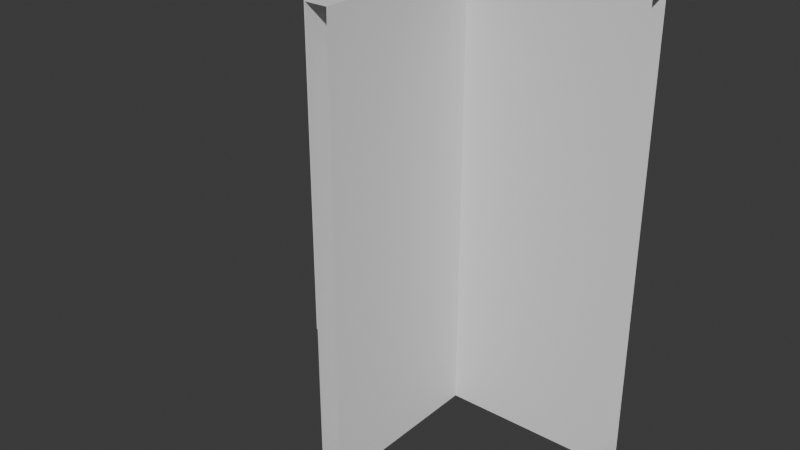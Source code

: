 # Source: t_wall.blend  (saved by Blender 5.0.119; exported with 4.5.12 LTS)
import bpy
from mathutils import Matrix  # noqa: F401  (used for matrix-valued properties, if any)

bpy.ops.wm.read_factory_settings(use_empty=True)
scene = bpy.context.scene
scene.name = 'Scene'

# ---- collections
col_collection = bpy.data.collections.new('Collection'); scene.collection.children.link(col_collection)

# ---- world
world_world = bpy.data.worlds.new('World'); scene.world = world_world
world_world.use_nodes = True; world_world.node_tree.nodes.clear()
_N = world_world.node_tree.nodes; _L = world_world.node_tree.links
n0 = _N.new('ShaderNodeOutputWorld'); n0.name = 'World Output'; n0.location = (200, 100)
n1 = _N.new('ShaderNodeBackground'); n1.name = 'Background'; n1.location = (-200, 100)
n1.inputs[0].default_value = (0.05088, 0.05088, 0.05088, 1.0)
_L.new(n1.outputs[0], n0.inputs[0])
n0.is_active_output = True
world_world.color = (0.05088, 0.05088, 0.05088)
world_world.sun_shadow_jitter_overblur = 0.0

# ---- meshes
me_cube_001 = bpy.data.meshes.new('Cube.001')
me_cube_001.from_pydata([(-2.5, -2.82, 6.409), (-2.817, -2.82, 6.409), (-2.817, -2.82, 0.2951), (-2.5, -2.82, 0.2951), (-2.817, -2.82, 3.754), (-2.817, -2.82, 2.954), (-2.5, -2.82, 3.754), (-2.5, -2.82, 2.954), (-2.817, -0.32, 2.352), (-2.817, -0.32, 4.352), (-2.5, -0.32, 2.352), (-2.5, -0.32, 4.352), (-2.5, -0.32, 6.409), (-2.817, -0.32, 6.409), (-2.5, -0.32, 0.3026), (-2.817, -0.32, 0.3026), (0.0, 0.0, 6.409), (0.0, -0.32, 6.409), (0.0, -0.32, 0.3101), (0.0, 0.0, 0.2951), (0.0, -0.32, 2.957), (0.0, -0.32, 3.757), (0.0, 0.0, 3.754), (0.0, 0.0, 2.954), (-2.5, -2.384e-07, 2.352), (-2.5, -2.384e-07, 4.352), (-2.5, -2.384e-07, 6.409), (-2.5, -2.384e-07, 0.2951), (-5.317, 0.0, 6.409), (-5.317, -0.32, 6.409), (-5.317, -0.32, 0.3101), (-5.317, 0.0, 0.2951), (-5.317, -0.32, 2.957), (-2.5, -2.82, -7.153e-07), (-2.5, -0.32, 0.007485), (-5.317, -0.32, 3.757), (0.0, -0.32, 0.01497), (0.0, 0.0, 0.0), (-2.5, -2.384e-07, 0.0), (-5.317, 0.0, 3.754), (-2.658, -2.82, 6.409), (-2.658, -0.3169, 6.408), (-2.658, -2.384e-07, 0.3019), (-2.658, -2.384e-07, 6.409), (-2.658, -2.384e-07, 4.355), (-2.658, -2.384e-07, 2.355), (-2.658, -2.384e-07, 0.006798), (-5.317, 0.0, 2.954), (-2.817, -2.384e-07, 2.352), (-2.817, -2.384e-07, 4.352), (-2.817, -2.384e-07, 6.409), (-2.817, -2.384e-07, 0.2951), (-2.817, -2.82, -7.153e-07), (-2.817, -0.32, 0.007485), (-5.317, -0.32, 0.01497), (-5.317, 0.0, 0.0), (-2.817, -2.384e-07, 0.0)], [], [(41, 13, 1, 40), (8, 15, 2, 5), (6, 7, 10, 11), (41, 40, 0, 12), (12, 0, 6, 11), (10, 7, 3, 14), (4, 9, 8, 5), (21, 17, 12, 11), (18, 20, 10, 14), (22, 23, 24, 25), (12, 17, 16, 26), (26, 16, 22, 25), (24, 23, 19, 27), (10, 20, 21, 11), (41, 12, 26, 43), (13, 50, 28, 29), (42, 45, 24, 27), (48, 51, 31, 47), (8, 9, 35, 32), (30, 15, 8, 32), (39, 49, 48, 47), (14, 34, 36, 18), (3, 33, 34, 14), (41, 43, 50, 13), (15, 30, 54, 53), (42, 51, 48, 45), (19, 37, 38, 27), (25, 24, 45, 44), (26, 25, 44, 43), (50, 49, 39, 28), (27, 38, 46, 42), (35, 9, 13, 29), (13, 9, 4, 1), (2, 15, 53, 52), (31, 51, 56, 55), (49, 44, 45, 48), (50, 43, 44, 49), (51, 42, 46, 56)])
_uv = me_cube_001.uv_layers.new(name='UVMap')
_uv.uv.foreach_set('vector', [0.7466, 0.625, 0.875, 0.625, 0.875, 0.75, 0.7514, 0.75, 0.4733, 0.125, 0.3964, 0.125, 0.3964, 0.0, 0.4733, 0.0, 0.5481, 0.0, 0.4733, 0.0, 0.4733, 0.125, 0.5481, 0.125, 0.7466, 0.625, 0.7514, 0.75, 0.875, 0.75, 0.875, 0.625, 0.625, 0.125, 0.625, 0.0, 0.5481, 0.0, 0.5481, 0.125, 0.4733, 0.125, 0.4733, 0.0, 0.3964, 0.0, 0.3964, 0.125, 0.5481, 0.0, 0.5481, 0.125, 0.4733, 0.125, 0.4733, 0.0, 0.549, 0.75, 0.625, 0.75, 0.625, 0.625, 0.549, 0.625, 0.3989, 0.75, 0.4749, 0.75, 0.4749, 0.625, 0.3989, 0.625, 0.5481, 0.0, 0.4733, 0.0, 0.4733, 0.125, 0.5481, 0.125, 0.625, 0.625, 0.625, 0.75, 0.875, 0.75, 0.875, 0.625, 0.625, 0.125, 0.625, 0.0, 0.5481, 0.0, 0.5481, 0.125, 0.4733, 0.125, 0.4733, 0.0, 0.3964, 0.0, 0.3964, 0.125, 0.4749, 0.625, 0.4749, 0.75, 0.549, 0.75, 0.549, 0.625, 0.7466, 0.625, 0.875, 0.625, 0.875, 0.625, 0.4256, 0.304, 0.625, 0.625, 0.875, 0.625, 0.875, 0.75, 0.625, 0.75, 0.1905, 0.06008, 0.2284, 0.06033, 0.4733, 0.125, 0.3964, 0.125, 0.4733, 0.125, 0.3964, 0.125, 0.3964, 0.0, 0.4733, 0.0, 0.4749, 0.625, 0.549, 0.625, 0.549, 0.75, 0.4749, 0.75, 0.3989, 0.75, 0.3989, 0.625, 0.4749, 0.625, 0.4749, 0.75, 0.5481, 0.0, 0.5481, 0.125, 0.4733, 0.125, 0.4733, 0.0, 0.3989, 0.625, 0.3989, 0.625, 0.3989, 0.75, 0.3989, 0.75, 0.3964, 0.0, 0.3964, 0.0, 0.3964, 0.125, 0.3964, 0.125, 0.7466, 0.625, 0.4256, 0.304, 0.875, 0.625, 0.875, 0.625, 0.3989, 0.625, 0.3989, 0.75, 0.3989, 0.75, 0.3989, 0.625, 0.1905, 0.06008, 0.3964, 0.125, 0.4733, 0.125, 0.2284, 0.06033, 0.3964, 0.0, 0.3964, 0.0, 0.3964, 0.125, 0.3964, 0.125, 0.5481, 0.125, 0.4733, 0.125, 0.2284, 0.06033, 0.2655, 0.06056, 0.875, 0.625, 0.5481, 0.125, 0.2655, 0.06056, 0.4256, 0.304, 0.625, 0.125, 0.5481, 0.125, 0.5481, 0.0, 0.625, 0.0, 0.3964, 0.125, 0.3964, 0.125, 0.1905, 0.06008, 0.1905, 0.06008, 0.549, 0.75, 0.549, 0.625, 0.625, 0.625, 0.625, 0.75, 0.625, 0.125, 0.5481, 0.125, 0.5481, 0.0, 0.625, 0.0, 0.3964, 0.0, 0.3964, 0.125, 0.3964, 0.125, 0.3964, 0.0, 0.3964, 0.0, 0.3964, 0.125, 0.3964, 0.125, 0.3964, 0.0, 0.5481, 0.125, 0.2655, 0.06056, 0.2284, 0.06033, 0.4733, 0.125, 0.875, 0.625, 0.4256, 0.304, 0.2655, 0.06056, 0.5481, 0.125, 0.3964, 0.125, 0.1905, 0.06008, 0.1905, 0.06008, 0.3964, 0.125])
me_cube_001.update()

# ---- objects
ob_wall = bpy.data.objects.new('Wall', me_cube_001)

# ---- transforms, parenting, visibility, modifiers, constraints
ob_wall.location = (0.0, 0.0, 0.0)

# ---- collection membership
col_collection.objects.link(ob_wall)

# ---- scene / render settings (as saved in the file)
scene.frame_start = 1; scene.frame_end = 250; scene.frame_set(1)
scene.render.engine = 'BLENDER_EEVEE_NEXT'
scene.render.bake_bias = 0.0
scene.render.bake_samples = 0
scene.cycles.sampling_pattern = 'TABULATED_SOBOL'
scene.eevee.use_volume_custom_range = False
bpy.context.view_layer.update()

# ---- added for rendering (the .blend has no active camera and no usable light): camera, sun
cam_auto = bpy.data.cameras.new('AutoCamera')
cam_auto.lens = 50.0
cam_auto.sensor_width = 36.0
cam_auto.clip_end = 1000.0
ob_auto_camera = bpy.data.objects.new('AutoCamera', cam_auto)
scene.collection.objects.link(ob_auto_camera)
ob_auto_camera.location = (5.47589, -11.171, 9.71174)
ob_auto_camera.rotation_euler = (1.09748, -7.21219e-08, 0.694738)
scene.camera = ob_auto_camera
light_auto_sun = bpy.data.lights.new('AutoSun', 'SUN')
light_auto_sun.energy = 3.0
light_auto_sun.angle = 0.0523599
ob_auto_sun = bpy.data.objects.new('AutoSun', light_auto_sun)
scene.collection.objects.link(ob_auto_sun)
ob_auto_sun.rotation_euler = (0.872665, 0.174533, 0.523599)
bpy.context.view_layer.update()
